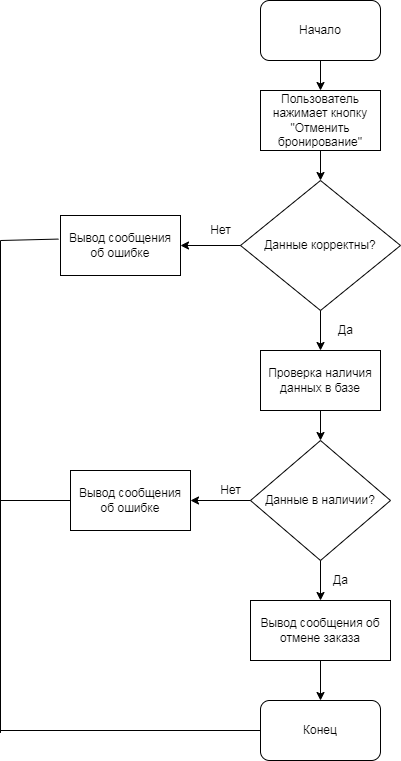

The diagram above was exported from draw.io. Its source (the exported page's mxGraphModel, read from the mxfile embedded in the PNG):
<mxGraphModel dx="1384" dy="725" grid="1" gridSize="10" guides="1" tooltips="1" connect="1" arrows="1" fold="1" page="1" pageScale="1" pageWidth="827" pageHeight="1169" math="0" shadow="0">
  <root>
    <mxCell id="0" />
    <mxCell id="1" parent="0" />
    <mxCell id="D1uGakPiR1KRsRwAphvr-2" value="Начало" style="rounded=1;whiteSpace=wrap;html=1;" vertex="1" parent="1">
      <mxGeometry x="340" y="20" width="120" height="60" as="geometry" />
    </mxCell>
    <mxCell id="D1uGakPiR1KRsRwAphvr-5" value="" style="endArrow=classic;html=1;rounded=0;exitX=0.5;exitY=1;exitDx=0;exitDy=0;" edge="1" parent="1" source="D1uGakPiR1KRsRwAphvr-2" target="D1uGakPiR1KRsRwAphvr-6">
      <mxGeometry width="50" height="50" relative="1" as="geometry">
        <mxPoint x="390" y="300" as="sourcePoint" />
        <mxPoint x="400" y="120" as="targetPoint" />
      </mxGeometry>
    </mxCell>
    <mxCell id="D1uGakPiR1KRsRwAphvr-6" value="Пользователь нажимает кнопку &quot;Отменить бронирование&quot;" style="rounded=0;whiteSpace=wrap;html=1;" vertex="1" parent="1">
      <mxGeometry x="340" y="110" width="120" height="60" as="geometry" />
    </mxCell>
    <mxCell id="D1uGakPiR1KRsRwAphvr-7" value="" style="endArrow=classic;html=1;rounded=0;exitX=0.5;exitY=1;exitDx=0;exitDy=0;" edge="1" parent="1" source="D1uGakPiR1KRsRwAphvr-6" target="D1uGakPiR1KRsRwAphvr-8">
      <mxGeometry width="50" height="50" relative="1" as="geometry">
        <mxPoint x="390" y="280" as="sourcePoint" />
        <mxPoint x="400" y="210" as="targetPoint" />
      </mxGeometry>
    </mxCell>
    <mxCell id="D1uGakPiR1KRsRwAphvr-8" value="Данные корректны?" style="rhombus;whiteSpace=wrap;html=1;" vertex="1" parent="1">
      <mxGeometry x="320" y="200" width="160" height="130" as="geometry" />
    </mxCell>
    <mxCell id="D1uGakPiR1KRsRwAphvr-9" value="" style="endArrow=classic;html=1;rounded=0;exitX=0;exitY=0.5;exitDx=0;exitDy=0;" edge="1" parent="1" source="D1uGakPiR1KRsRwAphvr-8">
      <mxGeometry width="50" height="50" relative="1" as="geometry">
        <mxPoint x="390" y="280" as="sourcePoint" />
        <mxPoint x="260" y="265" as="targetPoint" />
      </mxGeometry>
    </mxCell>
    <mxCell id="D1uGakPiR1KRsRwAphvr-10" value="" style="endArrow=classic;html=1;rounded=0;exitX=0.5;exitY=1;exitDx=0;exitDy=0;" edge="1" parent="1" source="D1uGakPiR1KRsRwAphvr-8">
      <mxGeometry width="50" height="50" relative="1" as="geometry">
        <mxPoint x="390" y="280" as="sourcePoint" />
        <mxPoint x="400" y="370" as="targetPoint" />
      </mxGeometry>
    </mxCell>
    <mxCell id="D1uGakPiR1KRsRwAphvr-11" value="Да" style="text;html=1;align=center;verticalAlign=middle;resizable=0;points=[];autosize=1;strokeColor=none;fillColor=none;" vertex="1" parent="1">
      <mxGeometry x="410" y="340" width="30" height="20" as="geometry" />
    </mxCell>
    <mxCell id="D1uGakPiR1KRsRwAphvr-12" value="Нет" style="text;html=1;align=center;verticalAlign=middle;resizable=0;points=[];autosize=1;strokeColor=none;fillColor=none;" vertex="1" parent="1">
      <mxGeometry x="280" y="240" width="40" height="20" as="geometry" />
    </mxCell>
    <mxCell id="D1uGakPiR1KRsRwAphvr-13" value="Проверка наличия данных в базе" style="rounded=0;whiteSpace=wrap;html=1;" vertex="1" parent="1">
      <mxGeometry x="340" y="370" width="120" height="60" as="geometry" />
    </mxCell>
    <mxCell id="D1uGakPiR1KRsRwAphvr-14" value="Вывод сообщения об ошибке" style="rounded=0;whiteSpace=wrap;html=1;" vertex="1" parent="1">
      <mxGeometry x="140" y="235" width="120" height="60" as="geometry" />
    </mxCell>
    <mxCell id="D1uGakPiR1KRsRwAphvr-15" value="" style="endArrow=classic;html=1;rounded=0;exitX=0.5;exitY=1;exitDx=0;exitDy=0;" edge="1" parent="1" source="D1uGakPiR1KRsRwAphvr-13" target="D1uGakPiR1KRsRwAphvr-16">
      <mxGeometry width="50" height="50" relative="1" as="geometry">
        <mxPoint x="390" y="460" as="sourcePoint" />
        <mxPoint x="400" y="470" as="targetPoint" />
      </mxGeometry>
    </mxCell>
    <mxCell id="D1uGakPiR1KRsRwAphvr-16" value="Данные в наличии?" style="rhombus;whiteSpace=wrap;html=1;" vertex="1" parent="1">
      <mxGeometry x="330" y="460" width="140" height="120" as="geometry" />
    </mxCell>
    <mxCell id="D1uGakPiR1KRsRwAphvr-17" value="" style="endArrow=classic;html=1;rounded=0;exitX=0;exitY=0.5;exitDx=0;exitDy=0;" edge="1" parent="1" source="D1uGakPiR1KRsRwAphvr-16">
      <mxGeometry width="50" height="50" relative="1" as="geometry">
        <mxPoint x="390" y="460" as="sourcePoint" />
        <mxPoint x="270" y="520" as="targetPoint" />
      </mxGeometry>
    </mxCell>
    <mxCell id="D1uGakPiR1KRsRwAphvr-18" value="" style="endArrow=classic;html=1;rounded=0;exitX=0.5;exitY=1;exitDx=0;exitDy=0;" edge="1" parent="1" source="D1uGakPiR1KRsRwAphvr-16">
      <mxGeometry width="50" height="50" relative="1" as="geometry">
        <mxPoint x="390" y="460" as="sourcePoint" />
        <mxPoint x="400" y="620" as="targetPoint" />
      </mxGeometry>
    </mxCell>
    <mxCell id="D1uGakPiR1KRsRwAphvr-19" value="Да" style="text;html=1;align=center;verticalAlign=middle;resizable=0;points=[];autosize=1;strokeColor=none;fillColor=none;" vertex="1" parent="1">
      <mxGeometry x="405" y="590" width="30" height="20" as="geometry" />
    </mxCell>
    <mxCell id="D1uGakPiR1KRsRwAphvr-20" value="Нет" style="text;html=1;align=center;verticalAlign=middle;resizable=0;points=[];autosize=1;strokeColor=none;fillColor=none;" vertex="1" parent="1">
      <mxGeometry x="290" y="500" width="40" height="20" as="geometry" />
    </mxCell>
    <mxCell id="D1uGakPiR1KRsRwAphvr-21" value="&lt;span style=&quot;&quot;&gt;Вывод сообщения об ошибке&lt;/span&gt;" style="rounded=0;whiteSpace=wrap;html=1;" vertex="1" parent="1">
      <mxGeometry x="150" y="490" width="120" height="60" as="geometry" />
    </mxCell>
    <mxCell id="D1uGakPiR1KRsRwAphvr-22" value="Вывод сообщения об отмене заказа" style="rounded=0;whiteSpace=wrap;html=1;" vertex="1" parent="1">
      <mxGeometry x="330" y="620" width="140" height="60" as="geometry" />
    </mxCell>
    <mxCell id="D1uGakPiR1KRsRwAphvr-23" value="" style="endArrow=classic;html=1;rounded=0;exitX=0.5;exitY=1;exitDx=0;exitDy=0;" edge="1" parent="1" source="D1uGakPiR1KRsRwAphvr-22" target="D1uGakPiR1KRsRwAphvr-24">
      <mxGeometry width="50" height="50" relative="1" as="geometry">
        <mxPoint x="390" y="650" as="sourcePoint" />
        <mxPoint x="400" y="720" as="targetPoint" />
      </mxGeometry>
    </mxCell>
    <mxCell id="D1uGakPiR1KRsRwAphvr-24" value="Конец" style="rounded=1;whiteSpace=wrap;html=1;" vertex="1" parent="1">
      <mxGeometry x="340" y="720" width="120" height="60" as="geometry" />
    </mxCell>
    <mxCell id="D1uGakPiR1KRsRwAphvr-25" value="" style="endArrow=none;html=1;rounded=0;" edge="1" parent="1">
      <mxGeometry width="50" height="50" relative="1" as="geometry">
        <mxPoint x="80" y="260" as="sourcePoint" />
        <mxPoint x="80" y="752.4000244140625" as="targetPoint" />
      </mxGeometry>
    </mxCell>
    <mxCell id="D1uGakPiR1KRsRwAphvr-26" value="" style="endArrow=none;html=1;rounded=0;entryX=0;entryY=0.5;entryDx=0;entryDy=0;" edge="1" parent="1" target="D1uGakPiR1KRsRwAphvr-24">
      <mxGeometry width="50" height="50" relative="1" as="geometry">
        <mxPoint x="80" y="750" as="sourcePoint" />
        <mxPoint x="440" y="600" as="targetPoint" />
      </mxGeometry>
    </mxCell>
    <mxCell id="D1uGakPiR1KRsRwAphvr-27" value="" style="endArrow=none;html=1;rounded=0;entryX=0;entryY=0.5;entryDx=0;entryDy=0;" edge="1" parent="1" target="D1uGakPiR1KRsRwAphvr-21">
      <mxGeometry width="50" height="50" relative="1" as="geometry">
        <mxPoint x="80" y="520" as="sourcePoint" />
        <mxPoint x="440" y="600" as="targetPoint" />
      </mxGeometry>
    </mxCell>
    <mxCell id="D1uGakPiR1KRsRwAphvr-28" value="" style="endArrow=none;html=1;rounded=0;exitX=-0.017;exitY=0.393;exitDx=0;exitDy=0;exitPerimeter=0;" edge="1" parent="1" source="D1uGakPiR1KRsRwAphvr-14">
      <mxGeometry width="50" height="50" relative="1" as="geometry">
        <mxPoint x="390" y="350" as="sourcePoint" />
        <mxPoint x="80" y="260" as="targetPoint" />
      </mxGeometry>
    </mxCell>
  </root>
</mxGraphModel>